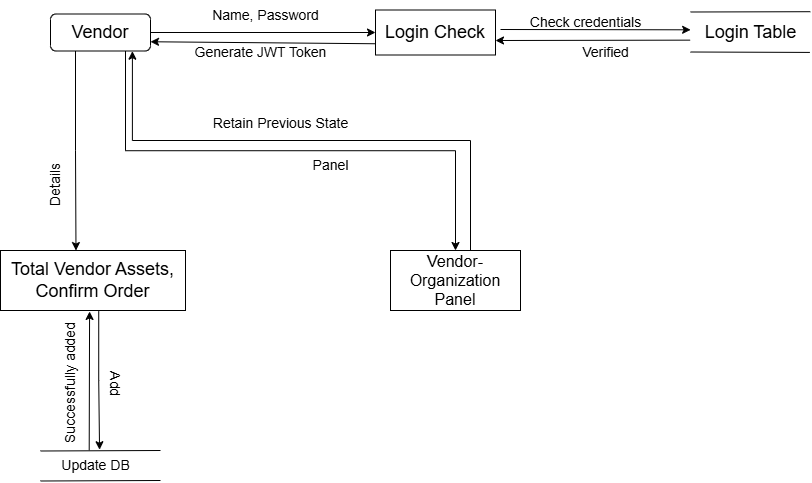

The diagram above was exported from draw.io. Its source (the exported page's mxGraphModel, read from the mxfile embedded in the PNG):
<mxGraphModel dx="1307" dy="590" grid="1" gridSize="10" guides="1" tooltips="1" connect="1" arrows="1" fold="1" page="1" pageScale="1" pageWidth="850" pageHeight="1100" math="0" shadow="0">
  <root>
    <mxCell id="0" />
    <mxCell id="1" parent="0" />
    <mxCell id="g_YNc_19JNvCH8azHEWO-1" style="edgeStyle=orthogonalEdgeStyle;rounded=0;orthogonalLoop=1;jettySize=auto;html=1;exitX=1;exitY=0.5;exitDx=0;exitDy=0;entryX=0;entryY=0.5;entryDx=0;entryDy=0;" parent="1" source="g_YNc_19JNvCH8azHEWO-2" target="g_YNc_19JNvCH8azHEWO-3" edge="1">
      <mxGeometry relative="1" as="geometry" />
    </mxCell>
    <mxCell id="g_YNc_19JNvCH8azHEWO-63" style="edgeStyle=orthogonalEdgeStyle;rounded=0;orthogonalLoop=1;jettySize=auto;html=1;exitX=0.75;exitY=1;exitDx=0;exitDy=0;entryX=0.5;entryY=0;entryDx=0;entryDy=0;" parent="1" source="g_YNc_19JNvCH8azHEWO-2" target="g_YNc_19JNvCH8azHEWO-14" edge="1">
      <mxGeometry relative="1" as="geometry" />
    </mxCell>
    <mxCell id="g_YNc_19JNvCH8azHEWO-2" value="&lt;font style=&quot;font-size: 18px;&quot;&gt;Vendor&lt;/font&gt;&lt;span style=&quot;color: rgba(0, 0, 0, 0); font-family: monospace; font-size: 0px; text-align: start; text-wrap-mode: nowrap;&quot;&gt;%3CmxGraphModel%3E%3Croot%3E%3CmxCell%20id%3D%220%22%2F%3E%3CmxCell%20id%3D%221%22%20parent%3D%220%22%2F%3E%3CmxCell%20id%3D%222%22%20value%3D%22%26lt%3Bfont%20style%3D%26quot%3Bfont-size%3A%2014px%3B%26quot%3B%26gt%3BCheck%20credentials%26lt%3B%2Ffont%26gt%3B%22%20style%3D%22text%3Bhtml%3D1%3Balign%3Dcenter%3BverticalAlign%3Dmiddle%3Bresizable%3D0%3Bpoints%3D%5B%5D%3Bautosize%3D1%3BstrokeColor%3Dnone%3BfillColor%3Dnone%3B%22%20vertex%3D%221%22%20parent%3D%221%22%3E%3CmxGeometry%20x%3D%22570%22%20y%3D%2255%22%20width%3D%22130%22%20height%3D%2230%22%20as%3D%22geometry%22%2F%3E%3C%2FmxCell%3E%3CmxCell%20id%3D%223%22%20value%3D%22%26lt%3Bfont%20style%3D%26quot%3Bfont-size%3A%2014px%3B%26quot%3B%26gt%3BVerified%26lt%3B%2Ffont%26gt%3B%22%20style%3D%22text%3Bhtml%3D1%3Balign%3Dcenter%3BverticalAlign%3Dmiddle%3Bresizable%3D0%3Bpoints%3D%5B%5D%3Bautosize%3D1%3BstrokeColor%3Dnone%3BfillColor%3Dnone%3B%22%20vertex%3D%221%22%20parent%3D%221%22%3E%3CmxGeometry%20x%3D%22600%22%20y%3D%2285%22%20width%3D%2270%22%20height%3D%2230%22%20as%3D%22geometry%22%2F%3E%3C%2FmxCell%3E%3C%2Froot%3E%3C%2FmxGraphModel%3E&lt;/span&gt;" style="rounded=1;whiteSpace=wrap;html=1;" parent="1" vertex="1">
      <mxGeometry x="270" y="203.5" width="100" height="37" as="geometry" />
    </mxCell>
    <mxCell id="g_YNc_19JNvCH8azHEWO-3" value="&lt;font style=&quot;font-size: 18px;&quot;&gt;Login Check&lt;/font&gt;" style="rounded=0;whiteSpace=wrap;html=1;" parent="1" vertex="1">
      <mxGeometry x="595" y="199.5" width="120" height="45" as="geometry" />
    </mxCell>
    <mxCell id="g_YNc_19JNvCH8azHEWO-4" value="" style="endArrow=none;html=1;rounded=0;entryX=0.995;entryY=0.998;entryDx=0;entryDy=0;entryPerimeter=0;" parent="1" target="g_YNc_19JNvCH8azHEWO-21" edge="1">
      <mxGeometry width="50" height="50" relative="1" as="geometry">
        <mxPoint x="910" y="241.5" as="sourcePoint" />
        <mxPoint x="1040" y="241.5" as="targetPoint" />
      </mxGeometry>
    </mxCell>
    <mxCell id="g_YNc_19JNvCH8azHEWO-5" value="" style="endArrow=none;html=1;rounded=0;entryX=0.999;entryY=-0.02;entryDx=0;entryDy=0;entryPerimeter=0;" parent="1" target="g_YNc_19JNvCH8azHEWO-21" edge="1">
      <mxGeometry width="50" height="50" relative="1" as="geometry">
        <mxPoint x="910" y="201.5" as="sourcePoint" />
        <mxPoint x="1040" y="201.5" as="targetPoint" />
      </mxGeometry>
    </mxCell>
    <mxCell id="g_YNc_19JNvCH8azHEWO-14" value="&lt;font size=&quot;3&quot;&gt;Vendor-&lt;/font&gt;&lt;span style=&quot;font-size: medium;&quot;&gt;Organization&lt;/span&gt;&lt;div&gt;&lt;font size=&quot;3&quot;&gt;Panel&lt;/font&gt;&lt;/div&gt;" style="rounded=0;whiteSpace=wrap;html=1;" parent="1" vertex="1">
      <mxGeometry x="610" y="440" width="130" height="60" as="geometry" />
    </mxCell>
    <mxCell id="g_YNc_19JNvCH8azHEWO-21" value="&lt;font style=&quot;font-size: 18px;&quot;&gt;Login Table&lt;/font&gt;" style="text;html=1;align=center;verticalAlign=middle;resizable=0;points=[];autosize=1;strokeColor=none;fillColor=none;" parent="1" vertex="1">
      <mxGeometry x="910" y="202" width="120" height="40" as="geometry" />
    </mxCell>
    <mxCell id="g_YNc_19JNvCH8azHEWO-24" value="&lt;font style=&quot;font-size: 14px;&quot;&gt;Name, Password&lt;/font&gt;" style="text;html=1;align=center;verticalAlign=middle;resizable=0;points=[];autosize=1;strokeColor=none;fillColor=none;" parent="1" vertex="1">
      <mxGeometry x="420" y="190" width="130" height="30" as="geometry" />
    </mxCell>
    <mxCell id="g_YNc_19JNvCH8azHEWO-25" value="" style="endArrow=classic;html=1;rounded=0;exitX=0;exitY=0.75;exitDx=0;exitDy=0;entryX=1;entryY=0.75;entryDx=0;entryDy=0;" parent="1" source="g_YNc_19JNvCH8azHEWO-3" target="g_YNc_19JNvCH8azHEWO-2" edge="1">
      <mxGeometry width="50" height="50" relative="1" as="geometry">
        <mxPoint x="560" y="262" as="sourcePoint" />
        <mxPoint x="610" y="212" as="targetPoint" />
      </mxGeometry>
    </mxCell>
    <mxCell id="g_YNc_19JNvCH8azHEWO-26" value="&lt;font style=&quot;font-size: 14px;&quot;&gt;Generate JWT Token&lt;/font&gt;" style="text;html=1;align=center;verticalAlign=middle;resizable=0;points=[];autosize=1;strokeColor=none;fillColor=none;" parent="1" vertex="1">
      <mxGeometry x="400" y="227" width="160" height="30" as="geometry" />
    </mxCell>
    <mxCell id="g_YNc_19JNvCH8azHEWO-27" value="" style="endArrow=classic;html=1;rounded=0;entryX=0.001;entryY=0.217;entryDx=0;entryDy=0;entryPerimeter=0;" parent="1" edge="1">
      <mxGeometry width="50" height="50" relative="1" as="geometry">
        <mxPoint x="720" y="219" as="sourcePoint" />
        <mxPoint x="910.1199999999999" y="219.30999999999995" as="targetPoint" />
      </mxGeometry>
    </mxCell>
    <mxCell id="g_YNc_19JNvCH8azHEWO-28" value="" style="endArrow=classic;html=1;rounded=0;exitX=-0.003;exitY=0.691;exitDx=0;exitDy=0;exitPerimeter=0;entryX=1;entryY=0.75;entryDx=0;entryDy=0;" parent="1" source="g_YNc_19JNvCH8azHEWO-21" edge="1">
      <mxGeometry width="50" height="50" relative="1" as="geometry">
        <mxPoint x="875.4799999999998" y="230.86999999999995" as="sourcePoint" />
        <mxPoint x="715" y="229.99999999999994" as="targetPoint" />
      </mxGeometry>
    </mxCell>
    <mxCell id="g_YNc_19JNvCH8azHEWO-31" value="&lt;font style=&quot;font-size: 14px;&quot;&gt;Panel&lt;/font&gt;" style="text;html=1;align=center;verticalAlign=middle;resizable=0;points=[];autosize=1;strokeColor=none;fillColor=none;" parent="1" vertex="1">
      <mxGeometry x="520" y="340" width="60" height="30" as="geometry" />
    </mxCell>
    <mxCell id="g_YNc_19JNvCH8azHEWO-46" value="&lt;font style=&quot;font-size: 14px;&quot;&gt;Check credentials&lt;/font&gt;" style="text;html=1;align=center;verticalAlign=middle;resizable=0;points=[];autosize=1;strokeColor=none;fillColor=none;" parent="1" vertex="1">
      <mxGeometry x="740" y="197" width="130" height="30" as="geometry" />
    </mxCell>
    <mxCell id="g_YNc_19JNvCH8azHEWO-47" value="&lt;font style=&quot;font-size: 14px;&quot;&gt;Verified&lt;/font&gt;" style="text;html=1;align=center;verticalAlign=middle;resizable=0;points=[];autosize=1;strokeColor=none;fillColor=none;" parent="1" vertex="1">
      <mxGeometry x="790" y="227" width="70" height="30" as="geometry" />
    </mxCell>
    <mxCell id="g_YNc_19JNvCH8azHEWO-52" value="&lt;font style=&quot;font-size: 14px;&quot;&gt;Retain Previous State&lt;/font&gt;" style="text;html=1;align=center;verticalAlign=middle;resizable=0;points=[];autosize=1;strokeColor=none;fillColor=none;" parent="1" vertex="1">
      <mxGeometry x="420" y="298" width="160" height="30" as="geometry" />
    </mxCell>
    <mxCell id="g_YNc_19JNvCH8azHEWO-53" value="" style="endArrow=none;html=1;rounded=0;entryX=0.999;entryY=-0.02;entryDx=0;entryDy=0;entryPerimeter=0;" parent="1" edge="1">
      <mxGeometry width="50" height="50" relative="1" as="geometry">
        <mxPoint x="260" y="640.5" as="sourcePoint" />
        <mxPoint x="380" y="640" as="targetPoint" />
      </mxGeometry>
    </mxCell>
    <mxCell id="g_YNc_19JNvCH8azHEWO-54" value="" style="endArrow=none;html=1;rounded=0;entryX=0.999;entryY=-0.02;entryDx=0;entryDy=0;entryPerimeter=0;" parent="1" edge="1">
      <mxGeometry width="50" height="50" relative="1" as="geometry">
        <mxPoint x="260" y="670.5" as="sourcePoint" />
        <mxPoint x="380" y="670" as="targetPoint" />
      </mxGeometry>
    </mxCell>
    <mxCell id="g_YNc_19JNvCH8azHEWO-55" value="&lt;font style=&quot;font-size: 14px;&quot;&gt;Update DB&lt;/font&gt;" style="text;html=1;align=center;verticalAlign=middle;resizable=0;points=[];autosize=1;strokeColor=none;fillColor=none;" parent="1" vertex="1">
      <mxGeometry x="270" y="640" width="90" height="30" as="geometry" />
    </mxCell>
    <mxCell id="g_YNc_19JNvCH8azHEWO-57" style="edgeStyle=orthogonalEdgeStyle;rounded=0;orthogonalLoop=1;jettySize=auto;html=1;exitX=0.531;exitY=1.013;exitDx=0;exitDy=0;entryX=0.545;entryY=-0.026;entryDx=0;entryDy=0;entryPerimeter=0;exitPerimeter=0;" parent="1" source="g_YNc_19JNvCH8azHEWO-61" target="g_YNc_19JNvCH8azHEWO-55" edge="1">
      <mxGeometry relative="1" as="geometry">
        <mxPoint x="320" y="500.0000000000001" as="sourcePoint" />
      </mxGeometry>
    </mxCell>
    <mxCell id="g_YNc_19JNvCH8azHEWO-58" value="" style="endArrow=classic;html=1;rounded=0;exitX=0.43;exitY=-0.009;exitDx=0;exitDy=0;exitPerimeter=0;entryX=0.416;entryY=1.016;entryDx=0;entryDy=0;entryPerimeter=0;" parent="1" source="g_YNc_19JNvCH8azHEWO-55" edge="1">
      <mxGeometry width="50" height="50" relative="1" as="geometry">
        <mxPoint x="400" y="590" as="sourcePoint" />
        <mxPoint x="309.0799999999999" y="500.9599999999999" as="targetPoint" />
      </mxGeometry>
    </mxCell>
    <mxCell id="g_YNc_19JNvCH8azHEWO-59" value="&lt;font style=&quot;font-size: 14px;&quot;&gt;Add&lt;/font&gt;" style="text;html=1;align=center;verticalAlign=middle;resizable=0;points=[];autosize=1;strokeColor=none;fillColor=none;rotation=90;" parent="1" vertex="1">
      <mxGeometry x="310" y="558" width="50" height="30" as="geometry" />
    </mxCell>
    <mxCell id="g_YNc_19JNvCH8azHEWO-60" value="&lt;font style=&quot;font-size: 14px;&quot;&gt;Successfully added&lt;/font&gt;" style="text;html=1;align=center;verticalAlign=middle;resizable=0;points=[];autosize=1;strokeColor=none;fillColor=none;rotation=-90;" parent="1" vertex="1">
      <mxGeometry x="220" y="558" width="140" height="30" as="geometry" />
    </mxCell>
    <mxCell id="g_YNc_19JNvCH8azHEWO-61" value="&lt;font style=&quot;font-size: 18px;&quot;&gt;Total Vendor Assets,&lt;/font&gt;&lt;div&gt;&lt;font style=&quot;font-size: 18px;&quot;&gt;Confirm Order&lt;/font&gt;&lt;/div&gt;" style="rounded=0;whiteSpace=wrap;html=1;" parent="1" vertex="1">
      <mxGeometry x="220" y="440" width="185" height="60" as="geometry" />
    </mxCell>
    <mxCell id="g_YNc_19JNvCH8azHEWO-62" style="edgeStyle=orthogonalEdgeStyle;rounded=0;orthogonalLoop=1;jettySize=auto;html=1;exitX=0.25;exitY=1;exitDx=0;exitDy=0;entryX=0.408;entryY=0.001;entryDx=0;entryDy=0;entryPerimeter=0;" parent="1" source="g_YNc_19JNvCH8azHEWO-2" target="g_YNc_19JNvCH8azHEWO-61" edge="1">
      <mxGeometry relative="1" as="geometry" />
    </mxCell>
    <mxCell id="g_YNc_19JNvCH8azHEWO-64" style="edgeStyle=orthogonalEdgeStyle;rounded=0;orthogonalLoop=1;jettySize=auto;html=1;exitX=0.75;exitY=0;exitDx=0;exitDy=0;entryX=0.819;entryY=1.005;entryDx=0;entryDy=0;entryPerimeter=0;" parent="1" source="g_YNc_19JNvCH8azHEWO-14" target="g_YNc_19JNvCH8azHEWO-2" edge="1">
      <mxGeometry relative="1" as="geometry">
        <Array as="points">
          <mxPoint x="690" y="440" />
          <mxPoint x="690" y="330" />
          <mxPoint x="352" y="330" />
        </Array>
      </mxGeometry>
    </mxCell>
    <mxCell id="g_YNc_19JNvCH8azHEWO-67" value="&lt;span style=&quot;font-size: 14px;&quot;&gt;Details&lt;/span&gt;" style="text;html=1;align=center;verticalAlign=middle;resizable=0;points=[];autosize=1;strokeColor=none;fillColor=none;rotation=-90;" parent="1" vertex="1">
      <mxGeometry x="240" y="360" width="70" height="30" as="geometry" />
    </mxCell>
  </root>
</mxGraphModel>